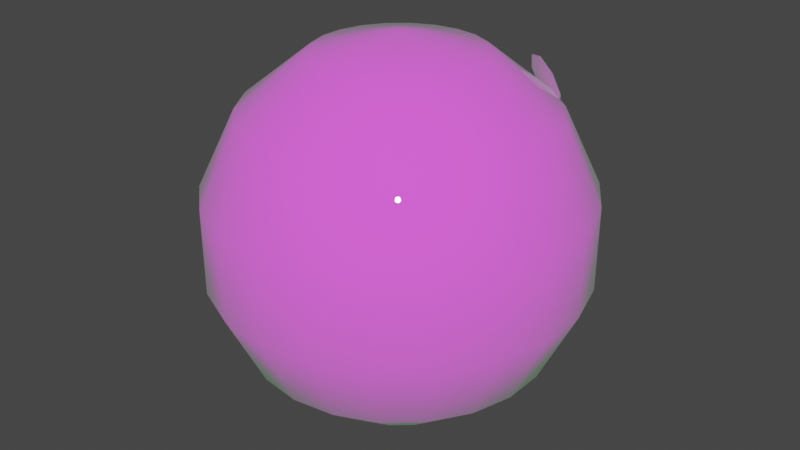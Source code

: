 # Source: player_monster.blend  (saved by Blender 2.83.19; exported with 4.5.12 LTS)
import bpy
from mathutils import Matrix  # noqa: F401  (used for matrix-valued properties, if any)

bpy.ops.wm.read_factory_settings(use_empty=True)
scene = bpy.context.scene
scene.name = 'Scene'

# ---- images (referenced by path relative to the original .blend; pixels are not part of the script)
import os
ASSET_DIR = os.environ.get("B2B_ASSET_DIR", "")  # directory of the original .blend (textures are referenced by path, not embedded)
HERE = os.path.dirname(os.path.abspath(__file__))  # packed textures are extracted next to this script under _unpacked/

def load_image(name, relpath, width, height, colorspace="sRGB"):
    """Load a texture the original file referenced (path relative to the .blend, or extracted next to this script)."""
    p = next((c for c in (os.path.join(HERE, relpath), os.path.join(ASSET_DIR, relpath)) if relpath and os.path.exists(c)), "")
    if p:
        img = bpy.data.images.load(p, check_existing=True)
        img.name = name
    else:  # same state as the original file: an image datablock whose file is absent (Cycles renders it pink)
        img = bpy.data.images.new(name, width, height)
        img.source = "FILE"
        img.filepath = "//" + (relpath or name)
    img.colorspace_settings.name = colorspace
    return img
img_player_monster_texture_png = load_image('player_monster_texture.png', 'player_monster_texture.png', 1024, 1024, 'sRGB')

# ---- materials (node trees are filled in below, after node groups)
mat_body = bpy.data.materials.new('Body')
mat_body.use_transparent_shadow = False
mat_eyes = bpy.data.materials.new('Eyes')
mat_eyes.use_transparent_shadow = False

# ---- material node trees
mat_body.use_nodes = True; mat_body.node_tree.nodes.clear()
_N = mat_body.node_tree.nodes; _L = mat_body.node_tree.links
n0 = _N.new('ShaderNodeOutputMaterial'); n0.name = 'Material Output'; n0.location = (300, 300)
n1 = _N.new('ShaderNodeBsdfPrincipled'); n1.name = 'Principled BSDF'; n1.location = (10, 300)
n1.distribution = 'GGX'
n1.subsurface_method = 'BURLEY'
n1.inputs[2].default_value = 0.0
n1.inputs[3].default_value = 1.45
n1.inputs[9].default_value = (12.1, 0.2, 0.1)
n1.inputs[13].default_value = 0.3114
n1.inputs[27].default_value = (0.03241, 0.1025, 0.03667, 1.0)
n1.inputs[28].default_value = 1.0
n2 = _N.new('ShaderNodeTexImage'); n2.name = 'Image Texture'; n2.location = (-280, 280)
n2.image = img_player_monster_texture_png
_L.new(n1.outputs[0], n0.inputs[0])
_L.new(n2.outputs[0], n1.inputs[0])
n0.is_active_output = True
mat_eyes.use_nodes = True; mat_eyes.node_tree.nodes.clear()
_N = mat_eyes.node_tree.nodes; _L = mat_eyes.node_tree.links
n0 = _N.new('ShaderNodeOutputMaterial'); n0.name = 'Material Output'; n0.location = (300, 300)
n1 = _N.new('ShaderNodeBsdfPrincipled'); n1.name = 'Principled BSDF'; n1.location = (10, 300)
n1.distribution = 'GGX'
n1.subsurface_method = 'BURLEY'
n1.inputs[2].default_value = 0.0
n1.inputs[3].default_value = 1.45
n1.inputs[27].default_value = (0.0, 0.0, 0.0, 1.0)
n1.inputs[28].default_value = 1.0
_L.new(n1.outputs[0], n0.inputs[0])
n0.is_active_output = True

# ---- world
world_world = bpy.data.worlds.new('World'); scene.world = world_world
world_world.use_nodes = True; world_world.node_tree.nodes.clear()
_N = world_world.node_tree.nodes; _L = world_world.node_tree.links
n0 = _N.new('ShaderNodeOutputWorld'); n0.name = 'World Output'; n0.location = (300, 300)
n1 = _N.new('ShaderNodeBackground'); n1.name = 'Background'; n1.location = (10, 300)
n1.inputs[0].default_value = (0.05088, 0.05088, 0.05088, 1.0)
_L.new(n1.outputs[0], n0.inputs[0])
n0.is_active_output = True
world_world.color = (0.05088, 0.05088, 0.05088)
world_world.use_sun_shadow = False
world_world.sun_shadow_jitter_overblur = 0.0

# ---- meshes
me_body = bpy.data.meshes.new('Body')
me_body.from_pydata([(0.02171, 0.2748, -0.2178), (0.06328, 0.1505, 0.3005), (0.09661, 0.264, 0.2061), (0.1151, 0.327, 0.0698), (0.1151, 0.327, -0.08152), (0.09661, 0.264, -0.2178), (0.06328, 0.1505, -0.3122), (0.1015, 0.133, 0.3005), (0.1654, 0.2326, 0.2061), (0.2009, 0.2878, 0.0698), (0.2009, 0.2878, -0.08152), (0.1654, 0.2326, -0.2178), (0.1015, 0.133, -0.3122), (0.1332, 0.1055, 0.3005), (0.2226, 0.183, 0.2061), (0.2722, 0.226, 0.0698), (0.2722, 0.226, -0.08152), (0.2226, 0.183, -0.2178), (0.1332, 0.1055, -0.3122), (0.1559, 0.07022, 0.3005), (0.2635, 0.1194, 0.2061), (0.3232, 0.1466, 0.0698), (0.3232, 0.1466, -0.08152), (0.2635, 0.1194, -0.2178), (0.1559, 0.07022, -0.3122), (0.1677, 0.02993, 0.3005), (0.2848, 0.04677, 0.2061), (0.3498, 0.05611, 0.0698), (0.3498, 0.05611, -0.08152), (0.2848, 0.04677, -0.2178), (0.1677, 0.02993, -0.3122), (0.1677, -0.01206, 0.3005), (0.2848, -0.02889, 0.2061), (0.3498, -0.03824, 0.0698), (0.3498, -0.03824, -0.08152), (0.2848, -0.02889, -0.2178), (0.1677, -0.01206, -0.3122), (0.1559, -0.05234, 0.3005), (0.2635, -0.1015, 0.2061), (0.3232, -0.1288, 0.0698), (0.3232, -0.1288, -0.08152), (0.2635, -0.1015, -0.2178), (0.1559, -0.05234, -0.3122), (0.1332, -0.08767, 0.3005), (0.2226, -0.1651, 0.2061), (0.2722, -0.2081, 0.0698), (0.2722, -0.2081, -0.08152), (0.2226, -0.1651, -0.2178), (0.1332, -0.08767, -0.3122), (0.1015, -0.1152, 0.3005), (0.1654, -0.2147, 0.2061), (0.2009, -0.2699, 0.0698), (0.2009, -0.2699, -0.08152), (0.1654, -0.2147, -0.2178), (0.1015, -0.1152, -0.3122), (0.06328, -0.1326, 0.3005), (0.09661, -0.2461, 0.2061), (0.1151, -0.3091, 0.0698), (0.1151, -0.3091, -0.08152), (0.09661, -0.2461, -0.2178), (0.06328, -0.1326, -0.3122), (0.02171, -0.1386, 0.3005), (0.02171, -0.2569, 0.2061), (0.02171, -0.3225, 0.0698), (0.02171, -0.3225, -0.08152), (0.02171, -0.2569, -0.2178), (0.02171, -0.1386, -0.3122), (0.02171, 0.008938, -0.3459), (-0.01985, -0.1326, 0.3005), (-0.05318, -0.2461, 0.2061), (-0.07167, -0.3091, 0.0698), (-0.07167, -0.3091, -0.08152), (-0.05318, -0.2461, -0.2178), (-0.01985, -0.1326, -0.3122), (-0.05804, -0.1152, 0.3005), (-0.122, -0.2147, 0.2061), (-0.1575, -0.2699, 0.0698), (-0.1575, -0.2699, -0.08152), (-0.122, -0.2147, -0.2178), (-0.05804, -0.1152, -0.3122), (-0.08977, -0.08767, 0.3005), (-0.1792, -0.1651, 0.2061), (-0.2288, -0.2081, 0.0698), (-0.2288, -0.2081, -0.08152), (-0.1792, -0.1651, -0.2178), (-0.08977, -0.08767, -0.3122), (-0.1125, -0.05234, 0.3005), (-0.2201, -0.1015, 0.2061), (-0.2798, -0.1288, 0.0698), (-0.2798, -0.1288, -0.08152), (-0.2201, -0.1015, -0.2178), (-0.1125, -0.05234, -0.3122), (-0.1243, -0.01206, 0.3005), (-0.2414, -0.02889, 0.2061), (-0.3064, -0.03824, 0.0698), (-0.3064, -0.03824, -0.08152), (-0.2414, -0.02889, -0.2178), (-0.1243, -0.01206, -0.3122), (-0.1243, 0.02993, 0.3005), (-0.2414, 0.04677, 0.2061), (-0.3064, 0.05611, 0.0698), (-0.3064, 0.05611, -0.08152), (-0.2414, 0.04677, -0.2178), (-0.1243, 0.02993, -0.3122), (-0.1125, 0.07022, 0.3005), (-0.2201, 0.1194, 0.2061), (-0.2798, 0.1466, 0.0698), (-0.2798, 0.1466, -0.08152), (-0.2201, 0.1194, -0.2178), (-0.1125, 0.07022, -0.3122), (-0.08977, 0.1055, 0.3005), (-0.1792, 0.183, 0.2061), (-0.2288, 0.226, 0.0698), (-0.2288, 0.226, -0.08152), (-0.1792, 0.183, -0.2178), (-0.08977, 0.1055, -0.3122), (-0.05804, 0.133, 0.3005), (-0.122, 0.2326, 0.2061), (-0.1575, 0.2878, 0.0698), (-0.1575, 0.2878, -0.08152), (-0.122, 0.2326, -0.2178), (-0.05804, 0.133, -0.3122), (-0.01985, 0.1505, 0.3005), (-0.05318, 0.264, 0.2061), (-0.07167, 0.327, 0.0698), (-0.07167, 0.327, -0.08152), (-0.05318, 0.264, -0.2178), (-0.01985, 0.1505, -0.3122), (0.02171, 0.008938, 0.3341), (0.02171, 0.1565, 0.3005), (0.02171, 0.2748, 0.2061), (0.02171, 0.3404, 0.0698), (0.02171, 0.3404, -0.08152), (0.02171, 0.1565, -0.3122)], [], [(67, 133, 6), (0, 132, 4, 5), (131, 130, 2, 3), (129, 128, 1), (133, 0, 5, 6), (132, 131, 3, 4), (130, 129, 1, 2), (2, 1, 7, 8), (67, 6, 12), (5, 4, 10, 11), (3, 2, 8, 9), (1, 128, 7), (6, 5, 11, 12), (4, 3, 9, 10), (67, 12, 18), (11, 10, 16, 17), (9, 8, 14, 15), (7, 128, 13), (12, 11, 17, 18), (10, 9, 15, 16), (8, 7, 13, 14), (17, 16, 22, 23), (15, 14, 20, 21), (13, 128, 19), (18, 17, 23, 24), (16, 15, 21, 22), (14, 13, 19, 20), (67, 18, 24), (19, 128, 25), (24, 23, 29, 30), (22, 21, 27, 28), (20, 19, 25, 26), (67, 24, 30), (23, 22, 28, 29), (21, 20, 26, 27), (30, 29, 35, 36), (28, 27, 33, 34), (26, 25, 31, 32), (67, 30, 36), (29, 28, 34, 35), (27, 26, 32, 33), (25, 128, 31), (34, 33, 39, 40), (32, 31, 37, 38), (67, 36, 42), (35, 34, 40, 41), (33, 32, 38, 39), (31, 128, 37), (36, 35, 41, 42), (67, 42, 48), (41, 40, 46, 47), (39, 38, 44, 45), (37, 128, 43), (42, 41, 47, 48), (40, 39, 45, 46), (38, 37, 43, 44), (67, 48, 54), (47, 46, 52, 53), (45, 44, 50, 51), (43, 128, 49), (48, 47, 53, 54), (46, 45, 51, 52), (44, 43, 49, 50), (51, 50, 56, 57), (49, 128, 55), (54, 53, 59, 60), (52, 51, 57, 58), (50, 49, 55, 56), (67, 54, 60), (53, 52, 58, 59), (60, 59, 65, 66), (58, 57, 63, 64), (56, 55, 61, 62), (67, 60, 66), (59, 58, 64, 65), (57, 56, 62, 63), (55, 128, 61), (66, 65, 72, 73), (64, 63, 70, 71), (62, 61, 68, 69), (67, 66, 73), (65, 64, 71, 72), (63, 62, 69, 70), (61, 128, 68), (69, 68, 74, 75), (67, 73, 79), (72, 71, 77, 78), (70, 69, 75, 76), (68, 128, 74), (73, 72, 78, 79), (71, 70, 76, 77), (67, 79, 85), (78, 77, 83, 84), (76, 75, 81, 82), (74, 128, 80), (79, 78, 84, 85), (77, 76, 82, 83), (75, 74, 80, 81), (84, 83, 89, 90), (82, 81, 87, 88), (80, 128, 86), (85, 84, 90, 91), (83, 82, 88, 89), (81, 80, 86, 87), (67, 85, 91), (86, 128, 92), (91, 90, 96, 97), (89, 88, 94, 95), (87, 86, 92, 93), (67, 91, 97), (90, 89, 95, 96), (88, 87, 93, 94), (97, 96, 102, 103), (95, 94, 100, 101), (93, 92, 98, 99), (67, 97, 103), (96, 95, 101, 102), (94, 93, 99, 100), (92, 128, 98), (101, 100, 106, 107), (99, 98, 104, 105), (67, 103, 109), (102, 101, 107, 108), (100, 99, 105, 106), (98, 128, 104), (103, 102, 108, 109), (67, 109, 115), (108, 107, 113, 114), (106, 105, 111, 112), (104, 128, 110), (109, 108, 114, 115), (107, 106, 112, 113), (105, 104, 110, 111), (67, 115, 121), (114, 113, 119, 120), (112, 111, 117, 118), (110, 128, 116), (115, 114, 120, 121), (113, 112, 118, 119), (111, 110, 116, 117), (118, 117, 123, 124), (116, 128, 122), (121, 120, 126, 127), (119, 118, 124, 125), (117, 116, 122, 123), (67, 121, 127), (120, 119, 125, 126), (127, 126, 0, 133), (125, 124, 131, 132), (123, 122, 129, 130), (67, 127, 133), (126, 125, 132, 0), (124, 123, 130, 131), (122, 128, 129)])
me_body.polygons.foreach_set('use_smooth', [True] * 154)
_uv = me_body.uv_layers.new(name='UVMap')
_uv.uv.foreach_set('vector', [0.7045, 0.0, 0.7273, 0.1429, 0.6818, 0.1429, 0.7273, 0.2857, 0.7273, 0.4286, 0.6818, 0.4286, 0.6818, 0.2857, 0.7273, 0.5714, 0.7273, 0.7143, 0.6818, 0.7143, 0.6818, 0.5714, 0.7273, 0.8571, 0.7045, 1.0, 0.6818, 0.8571, 0.7273, 0.1429, 0.7273, 0.2857, 0.6818, 0.2857, 0.6818, 0.1429, 0.7273, 0.4286, 0.7273, 0.5714, 0.6818, 0.5714, 0.6818, 0.4286, 0.7273, 0.7143, 0.7273, 0.8571, 0.6818, 0.8571, 0.6818, 0.7143, 0.6818, 0.7143, 0.6818, 0.8571, 0.6364, 0.8571, 0.6364, 0.7143, 0.6591, 0.0, 0.6818, 0.1429, 0.6364, 0.1429, 0.6818, 0.2857, 0.6818, 0.4286, 0.6364, 0.4286, 0.6364, 0.2857, 0.6818, 0.5714, 0.6818, 0.7143, 0.6364, 0.7143, 0.6364, 0.5714, 0.6818, 0.8571, 0.6591, 1.0, 0.6364, 0.8571, 0.6818, 0.1429, 0.6818, 0.2857, 0.6364, 0.2857, 0.6364, 0.1429, 0.6818, 0.4286, 0.6818, 0.5714, 0.6364, 0.5714, 0.6364, 0.4286, 0.6136, 0.0, 0.6364, 0.1429, 0.5909, 0.1429, 0.6364, 0.2857, 0.6364, 0.4286, 0.5909, 0.4286, 0.5909, 0.2857, 0.6364, 0.5714, 0.6364, 0.7143, 0.5909, 0.7143, 0.5909, 0.5714, 0.6364, 0.8571, 0.6136, 1.0, 0.5909, 0.8571, 0.6364, 0.1429, 0.6364, 0.2857, 0.5909, 0.2857, 0.5909, 0.1429, 0.6364, 0.4286, 0.6364, 0.5714, 0.5909, 0.5714, 0.5909, 0.4286, 0.6364, 0.7143, 0.6364, 0.8571, 0.5909, 0.8571, 0.5909, 0.7143, 0.5909, 0.2857, 0.5909, 0.4286, 0.5455, 0.4286, 0.5455, 0.2857, 0.5909, 0.5714, 0.5909, 0.7143, 0.5455, 0.7143, 0.5455, 0.5714, 0.5909, 0.8571, 0.5682, 1.0, 0.5455, 0.8571, 0.5909, 0.1429, 0.5909, 0.2857, 0.5455, 0.2857, 0.5455, 0.1429, 0.5909, 0.4286, 0.5909, 0.5714, 0.5455, 0.5714, 0.5455, 0.4286, 0.5909, 0.7143, 0.5909, 0.8571, 0.5455, 0.8571, 0.5455, 0.7143, 0.5682, 0.0, 0.5909, 0.1429, 0.5455, 0.1429, 0.5455, 0.8571, 0.5227, 1.0, 0.5, 0.8571, 0.5455, 0.1429, 0.5455, 0.2857, 0.5, 0.2857, 0.5, 0.1429, 0.5455, 0.4286, 0.5455, 0.5714, 0.5, 0.5714, 0.5, 0.4286, 0.5455, 0.7143, 0.5455, 0.8571, 0.5, 0.8571, 0.5, 0.7143, 0.5227, 0.0, 0.5455, 0.1429, 0.5, 0.1429, 0.5455, 0.2857, 0.5455, 0.4286, 0.5, 0.4286, 0.5, 0.2857, 0.5455, 0.5714, 0.5455, 0.7143, 0.5, 0.7143, 0.5, 0.5714, 0.5, 0.1429, 0.5, 0.2857, 0.4545, 0.2857, 0.4545, 0.1429, 0.5, 0.4286, 0.5, 0.5714, 0.4545, 0.5714, 0.4545, 0.4286, 0.5, 0.7143, 0.5, 0.8571, 0.4545, 0.8571, 0.4545, 0.7143, 0.4773, 0.0, 0.5, 0.1429, 0.4545, 0.1429, 0.5, 0.2857, 0.5, 0.4286, 0.4545, 0.4286, 0.4545, 0.2857, 0.5, 0.5714, 0.5, 0.7143, 0.4545, 0.7143, 0.4545, 0.5714, 0.5, 0.8571, 0.4773, 1.0, 0.4545, 0.8571, 0.4545, 0.4286, 0.4545, 0.5714, 0.4091, 0.5714, 0.4091, 0.4286, 0.4545, 0.7143, 0.4545, 0.8571, 0.4091, 0.8571, 0.4091, 0.7143, 0.4318, 0.0, 0.4545, 0.1429, 0.4091, 0.1429, 0.4545, 0.2857, 0.4545, 0.4286, 0.4091, 0.4286, 0.4091, 0.2857, 0.4545, 0.5714, 0.4545, 0.7143, 0.4091, 0.7143, 0.4091, 0.5714, 0.4545, 0.8571, 0.4318, 1.0, 0.4091, 0.8571, 0.4545, 0.1429, 0.4545, 0.2857, 0.4091, 0.2857, 0.4091, 0.1429, 0.3864, 0.0, 0.4091, 0.1429, 0.3636, 0.1429, 0.4091, 0.2857, 0.4091, 0.4286, 0.3636, 0.4286, 0.3636, 0.2857, 0.4091, 0.5714, 0.4091, 0.7143, 0.3636, 0.7143, 0.3636, 0.5714, 0.4091, 0.8571, 0.3864, 1.0, 0.3636, 0.8571, 0.4091, 0.1429, 0.4091, 0.2857, 0.3636, 0.2857, 0.3636, 0.1429, 0.4091, 0.4286, 0.4091, 0.5714, 0.3636, 0.5714, 0.3636, 0.4286, 0.4091, 0.7143, 0.4091, 0.8571, 0.3636, 0.8571, 0.3636, 0.7143, 0.3409, 0.0, 0.3636, 0.1429, 0.3182, 0.1429, 0.3636, 0.2857, 0.3636, 0.4286, 0.3182, 0.4286, 0.3182, 0.2857, 0.3636, 0.5714, 0.3636, 0.7143, 0.3182, 0.7143, 0.3182, 0.5714, 0.3636, 0.8571, 0.3409, 1.0, 0.3182, 0.8571, 0.3636, 0.1429, 0.3636, 0.2857, 0.3182, 0.2857, 0.3182, 0.1429, 0.3636, 0.4286, 0.3636, 0.5714, 0.3182, 0.5714, 0.3182, 0.4286, 0.3636, 0.7143, 0.3636, 0.8571, 0.3182, 0.8571, 0.3182, 0.7143, 0.3182, 0.5714, 0.3182, 0.7143, 0.2727, 0.7143, 0.2727, 0.5714, 0.3182, 0.8571, 0.2955, 1.0, 0.2727, 0.8571, 0.3182, 0.1429, 0.3182, 0.2857, 0.2727, 0.2857, 0.2727, 0.1429, 0.3182, 0.4286, 0.3182, 0.5714, 0.2727, 0.5714, 0.2727, 0.4286, 0.3182, 0.7143, 0.3182, 0.8571, 0.2727, 0.8571, 0.2727, 0.7143, 0.2955, 0.0, 0.3182, 0.1429, 0.2727, 0.1429, 0.3182, 0.2857, 0.3182, 0.4286, 0.2727, 0.4286, 0.2727, 0.2857, 0.2727, 0.1429, 0.2727, 0.2857, 0.2273, 0.2857, 0.2273, 0.1429, 0.2727, 0.4286, 0.2727, 0.5714, 0.2273, 0.5714, 0.2273, 0.4286, 0.2727, 0.7143, 0.2727, 0.8571, 0.2273, 0.8571, 0.2273, 0.7143, 0.25, 0.0, 0.2727, 0.1429, 0.2273, 0.1429, 0.2727, 0.2857, 0.2727, 0.4286, 0.2273, 0.4286, 0.2273, 0.2857, 0.2727, 0.5714, 0.2727, 0.7143, 0.2273, 0.7143, 0.2273, 0.5714, 0.2727, 0.8571, 0.25, 1.0, 0.2273, 0.8571, 0.2273, 0.1429, 0.2273, 0.2857, 0.1818, 0.2857, 0.1818, 0.1429, 0.2273, 0.4286, 0.2273, 0.5714, 0.1818, 0.5714, 0.1818, 0.4286, 0.2273, 0.7143, 0.2273, 0.8571, 0.1818, 0.8571, 0.1818, 0.7143, 0.2045, 0.0, 0.2273, 0.1429, 0.1818, 0.1429, 0.2273, 0.2857, 0.2273, 0.4286, 0.1818, 0.4286, 0.1818, 0.2857, 0.2273, 0.5714, 0.2273, 0.7143, 0.1818, 0.7143, 0.1818, 0.5714, 0.2273, 0.8571, 0.2045, 1.0, 0.1818, 0.8571, 0.1818, 0.7143, 0.1818, 0.8571, 0.1364, 0.8571, 0.1364, 0.7143, 0.1591, 0.0, 0.1818, 0.1429, 0.1364, 0.1429, 0.1818, 0.2857, 0.1818, 0.4286, 0.1364, 0.4286, 0.1364, 0.2857, 0.1818, 0.5714, 0.1818, 0.7143, 0.1364, 0.7143, 0.1364, 0.5714, 0.1818, 0.8571, 0.1591, 1.0, 0.1364, 0.8571, 0.1818, 0.1429, 0.1818, 0.2857, 0.1364, 0.2857, 0.1364, 0.1429, 0.1818, 0.4286, 0.1818, 0.5714, 0.1364, 0.5714, 0.1364, 0.4286, 0.1136, 0.0, 0.1364, 0.1429, 0.09091, 0.1429, 0.1364, 0.2857, 0.1364, 0.4286, 0.09091, 0.4286, 0.09091, 0.2857, 0.1364, 0.5714, 0.1364, 0.7143, 0.09091, 0.7143, 0.09091, 0.5714, 0.1364, 0.8571, 0.1136, 1.0, 0.09091, 0.8571, 0.1364, 0.1429, 0.1364, 0.2857, 0.09091, 0.2857, 0.09091, 0.1429, 0.1364, 0.4286, 0.1364, 0.5714, 0.09091, 0.5714, 0.09091, 0.4286, 0.1364, 0.7143, 0.1364, 0.8571, 0.09091, 0.8571, 0.09091, 0.7143, 0.09091, 0.2857, 0.09091, 0.4286, 0.04545, 0.4286, 0.04545, 0.2857, 0.09091, 0.5714, 0.09091, 0.7143, 0.04545, 0.7143, 0.04545, 0.5714, 0.09091, 0.8571, 0.06818, 1.0, 0.04545, 0.8571, 0.09091, 0.1429, 0.09091, 0.2857, 0.04545, 0.2857, 0.04545, 0.1429, 0.09091, 0.4286, 0.09091, 0.5714, 0.04545, 0.5714, 0.04545, 0.4286, 0.09091, 0.7143, 0.09091, 0.8571, 0.04545, 0.8571, 0.04545, 0.7143, 0.06818, 0.0, 0.09091, 0.1429, 0.04545, 0.1429, 0.04545, 0.8571, 0.02273, 1.0, 0.0, 0.8571, 0.04545, 0.1429, 0.04545, 0.2857, 2.98e-08, 0.2857, 0.0, 0.1429, 0.04545, 0.4286, 0.04545, 0.5714, 2.98e-08, 0.5714, 2.98e-08, 0.4286, 0.04545, 0.7143, 0.04545, 0.8571, 0.0, 0.8571, 2.98e-08, 0.7143, 0.02273, 0.0, 0.04545, 0.1429, 0.0, 0.1429, 0.04545, 0.2857, 0.04545, 0.4286, 2.98e-08, 0.4286, 2.98e-08, 0.2857, 0.04545, 0.5714, 0.04545, 0.7143, 2.98e-08, 0.7143, 2.98e-08, 0.5714, 1.0, 0.1429, 1.0, 0.2857, 0.9545, 0.2857, 0.9545, 0.1429, 1.0, 0.4286, 1.0, 0.5714, 0.9545, 0.5714, 0.9545, 0.4286, 1.0, 0.7143, 1.0, 0.8571, 0.9545, 0.8571, 0.9545, 0.7143, 0.9773, 0.0, 1.0, 0.1429, 0.9545, 0.1429, 1.0, 0.2857, 1.0, 0.4286, 0.9545, 0.4286, 0.9545, 0.2857, 1.0, 0.5714, 1.0, 0.7143, 0.9545, 0.7143, 0.9545, 0.5714, 1.0, 0.8571, 0.9773, 1.0, 0.9545, 0.8571, 0.9545, 0.4286, 0.9545, 0.5714, 0.9091, 0.5714, 0.9091, 0.4286, 0.9545, 0.7143, 0.9545, 0.8571, 0.9091, 0.8571, 0.9091, 0.7143, 0.9318, 0.0, 0.9545, 0.1429, 0.9091, 0.1429, 0.9545, 0.2857, 0.9545, 0.4286, 0.9091, 0.4286, 0.9091, 0.2857, 0.9545, 0.5714, 0.9545, 0.7143, 0.9091, 0.7143, 0.9091, 0.5714, 0.9545, 0.8571, 0.9318, 1.0, 0.9091, 0.8571, 0.9545, 0.1429, 0.9545, 0.2857, 0.9091, 0.2857, 0.9091, 0.1429, 0.8864, 0.0, 0.9091, 0.1429, 0.8636, 0.1429, 0.9091, 0.2857, 0.9091, 0.4286, 0.8636, 0.4286, 0.8636, 0.2857, 0.9091, 0.5714, 0.9091, 0.7143, 0.8636, 0.7143, 0.8636, 0.5714, 0.9091, 0.8571, 0.8864, 1.0, 0.8636, 0.8571, 0.9091, 0.1429, 0.9091, 0.2857, 0.8636, 0.2857, 0.8636, 0.1429, 0.9091, 0.4286, 0.9091, 0.5714, 0.8636, 0.5714, 0.8636, 0.4286, 0.9091, 0.7143, 0.9091, 0.8571, 0.8636, 0.8571, 0.8636, 0.7143, 0.8409, 0.0, 0.8636, 0.1429, 0.8182, 0.1429, 0.8636, 0.2857, 0.8636, 0.4286, 0.8182, 0.4286, 0.8182, 0.2857, 0.8636, 0.5714, 0.8636, 0.7143, 0.8182, 0.7143, 0.8182, 0.5714, 0.8636, 0.8571, 0.8409, 1.0, 0.8182, 0.8571, 0.8636, 0.1429, 0.8636, 0.2857, 0.8182, 0.2857, 0.8182, 0.1429, 0.8636, 0.4286, 0.8636, 0.5714, 0.8182, 0.5714, 0.8182, 0.4286, 0.8636, 0.7143, 0.8636, 0.8571, 0.8182, 0.8571, 0.8182, 0.7143, 0.8182, 0.5714, 0.8182, 0.7143, 0.7727, 0.7143, 0.7727, 0.5714, 0.8182, 0.8571, 0.7955, 1.0, 0.7727, 0.8571, 0.8182, 0.1429, 0.8182, 0.2857, 0.7727, 0.2857, 0.7727, 0.1429, 0.8182, 0.4286, 0.8182, 0.5714, 0.7727, 0.5714, 0.7727, 0.4286, 0.8182, 0.7143, 0.8182, 0.8571, 0.7727, 0.8571, 0.7727, 0.7143, 0.7955, 0.0, 0.8182, 0.1429, 0.7727, 0.1429, 0.8182, 0.2857, 0.8182, 0.4286, 0.7727, 0.4286, 0.7727, 0.2857, 0.7727, 0.1429, 0.7727, 0.2857, 0.7273, 0.2857, 0.7273, 0.1429, 0.7727, 0.4286, 0.7727, 0.5714, 0.7273, 0.5714, 0.7273, 0.4286, 0.7727, 0.7143, 0.7727, 0.8571, 0.7273, 0.8571, 0.7273, 0.7143, 0.75, 0.0, 0.7727, 0.1429, 0.7273, 0.1429, 0.7727, 0.2857, 0.7727, 0.4286, 0.7273, 0.4286, 0.7273, 0.2857, 0.7727, 0.5714, 0.7727, 0.7143, 0.7273, 0.7143, 0.7273, 0.5714, 0.7727, 0.8571, 0.75, 1.0, 0.7273, 0.8571])
me_body.materials.append(mat_body)
me_body.use_remesh_fix_poles = True
me_body.use_remesh_preserve_attributes = False
me_body.use_mirror_vertex_groups = False
me_body.update()
me_eyes = bpy.data.meshes.new('Eyes')
me_eyes.from_pydata([(0.1022, -0.02368, 0.02249), (0.07452, -0.007112, 0.01633), (0.06307, 0.01243, -0.01445), (0.07452, 0.0235, -0.05182), (0.1023, 0.01991, -0.07381), (0.1299, 0.003171, -0.06769), (0.1413, -0.0165, -0.03694), (0.1298, -0.02757, 0.0004275), (-0.1316, -0.0234, 0.02249), (-0.1039, -0.006828, 0.01633), (-0.09247, 0.01272, -0.01445), (-0.1039, 0.02378, -0.05182), (-0.1316, 0.01994, -0.07388), (-0.1592, 0.003402, -0.06771), (-0.1707, -0.01622, -0.03694), (-0.1592, -0.02729, 0.0004275)], [], [(6, 7, 3), (7, 0, 3), (0, 1, 3), (1, 2, 3), (3, 4, 5), (5, 6, 3), (14, 15, 11), (15, 8, 11), (8, 9, 11), (9, 10, 11), (11, 12, 13), (13, 14, 11)])
_uv = me_eyes.uv_layers.new(name='UVMap')
_uv.uv.foreach_set('vector', [0.0, 0.0, 0.0, 0.0, 0.0, 0.0, 0.0, 0.0, 0.0, 0.0, 0.0, 0.0, 0.0, 0.0, 0.0, 0.0, 0.0, 0.0, 0.0, 0.0, 0.0, 0.0, 0.0, 0.0, 0.0, 0.0, 0.0, 0.0, 0.0, 0.0, 0.0, 0.0, 0.0, 0.0, 0.0, 0.0, 0.0, 0.0, 0.0, 0.0, 0.0, 0.0, 0.0, 0.0, 0.0, 0.0, 0.0, 0.0, 0.0, 0.0, 0.0, 0.0, 0.0, 0.0, 0.0, 0.0, 0.0, 0.0, 0.0, 0.0, 0.0, 0.0, 0.0, 0.0, 0.0, 0.0, 0.0, 0.0, 0.0, 0.0, 0.0, 0.0])
me_eyes.materials.append(mat_eyes)
me_eyes.use_remesh_fix_poles = True
me_eyes.use_remesh_preserve_attributes = False
me_eyes.use_mirror_vertex_groups = False
me_eyes.update()

# ---- objects
ob_body = bpy.data.objects.new('Body', me_body)
ob_eyes = bpy.data.objects.new('Eyes', me_eyes)
ob_monster = bpy.data.objects.new('Monster', None)

# ---- transforms, parenting, visibility, modifiers, constraints
ob_body.parent = ob_monster
ob_body.location = (-0.02171, -0.008938, 0.005859)
ob_body.lineart.crease_threshold = 0.0
ob_eyes.parent = ob_monster
ob_eyes.location = (0.01819, 0.2412, 0.2442)
ob_eyes.lineart.crease_threshold = 0.0
ob_monster.location = (0.0, 0.0, 0.0)
ob_monster.lineart.crease_threshold = 0.0

# ---- collection membership
scene.collection.objects.link(ob_body)
scene.collection.objects.link(ob_eyes)
scene.collection.objects.link(ob_monster)

# ---- scene / render settings (as saved in the file)
scene.frame_start = 1; scene.frame_end = 250; scene.frame_set(0)
scene.render.engine = 'BLENDER_EEVEE_NEXT'
scene.cycles.use_denoising = False
scene.cycles.samples = 128
scene.cycles.sampling_pattern = 'TABULATED_SOBOL'
scene.cycles.use_adaptive_sampling = False
scene.cycles.use_light_tree = False
scene.view_settings.view_transform = 'Filmic'
bpy.context.view_layer.update()

# ---- added for rendering (the .blend has no active camera and no usable light): camera, sun
cam_auto = bpy.data.cameras.new('AutoCamera')
cam_auto.lens = 50.0
cam_auto.sensor_width = 36.0
cam_auto.clip_end = 1000.0
ob_auto_camera = bpy.data.objects.new('AutoCamera', cam_auto)
scene.collection.objects.link(ob_auto_camera)
ob_auto_camera.location = (1.06803, -1.28163, 0.854421)
ob_auto_camera.rotation_euler = (1.09748, -7.21219e-08, 0.694738)
scene.camera = ob_auto_camera
light_auto_sun = bpy.data.lights.new('AutoSun', 'SUN')
light_auto_sun.energy = 3.0
light_auto_sun.angle = 0.0523599
ob_auto_sun = bpy.data.objects.new('AutoSun', light_auto_sun)
scene.collection.objects.link(ob_auto_sun)
ob_auto_sun.rotation_euler = (0.872665, 0.174533, 0.523599)
bpy.context.view_layer.update()
